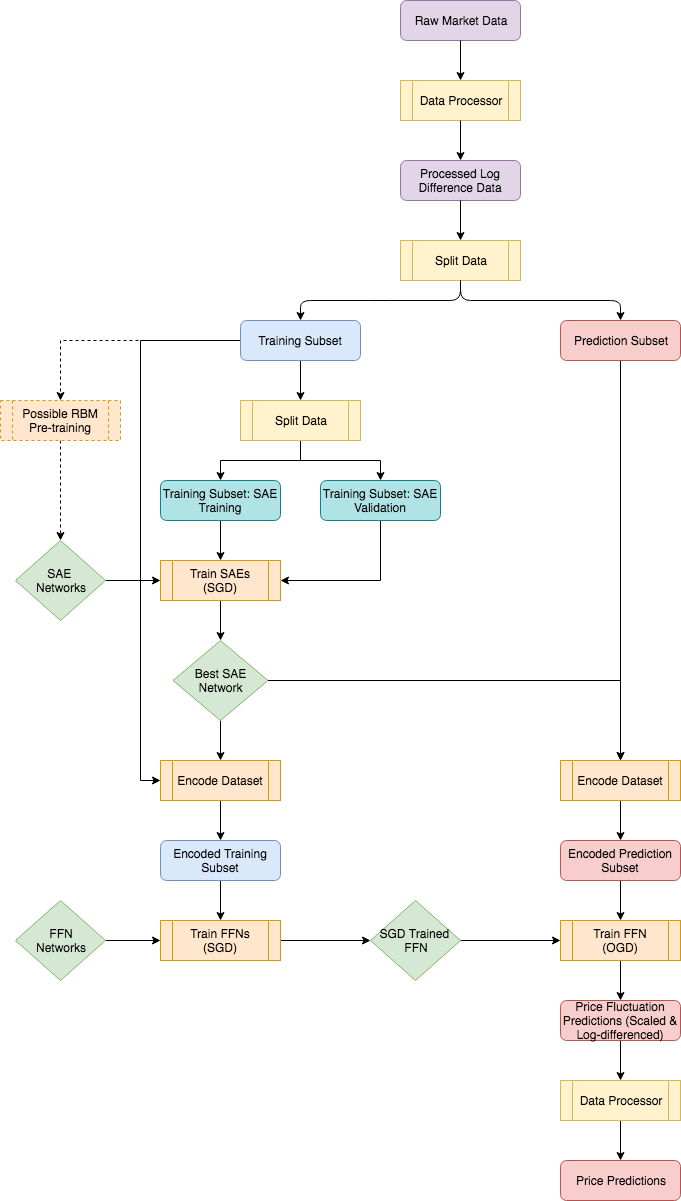

The diagram above was exported from draw.io. Its source (the exported page's mxGraphModel, read from the mxfile embedded in the PNG):
<mxGraphModel dx="1186" dy="648" grid="1" gridSize="10" guides="1" tooltips="1" connect="1" arrows="1" fold="1" page="1" pageScale="1" pageWidth="850" pageHeight="1100" math="0" shadow="0">
  <root>
    <mxCell id="0" />
    <mxCell id="1" parent="0" />
    <mxCell id="Qn935991r_d9r_yExMQz-1" value="Data Processor" style="shape=process;whiteSpace=wrap;html=1;backgroundOutline=1;fillColor=#fff2cc;strokeColor=#d6b656;" vertex="1" parent="1">
      <mxGeometry x="560" y="240" width="120" height="40" as="geometry" />
    </mxCell>
    <mxCell id="Qn935991r_d9r_yExMQz-2" value="&lt;span style=&quot;white-space: normal&quot;&gt;Raw Market Data&lt;/span&gt;" style="rounded=1;whiteSpace=wrap;html=1;fillColor=#e1d5e7;strokeColor=#9673a6;" vertex="1" parent="1">
      <mxGeometry x="560" y="160" width="120" height="40" as="geometry" />
    </mxCell>
    <mxCell id="Qn935991r_d9r_yExMQz-3" value="Processed Log Difference Data" style="rounded=1;whiteSpace=wrap;html=1;fillColor=#e1d5e7;strokeColor=#9673a6;" vertex="1" parent="1">
      <mxGeometry x="560" y="320" width="120" height="40" as="geometry" />
    </mxCell>
    <mxCell id="Qn935991r_d9r_yExMQz-4" value="Split Data" style="shape=process;whiteSpace=wrap;html=1;backgroundOutline=1;fillColor=#fff2cc;strokeColor=#d6b656;" vertex="1" parent="1">
      <mxGeometry x="560" y="400" width="120" height="40" as="geometry" />
    </mxCell>
    <mxCell id="Qn935991r_d9r_yExMQz-5" style="edgeStyle=orthogonalEdgeStyle;rounded=0;orthogonalLoop=1;jettySize=auto;html=1;exitX=0.5;exitY=1;exitDx=0;exitDy=0;" edge="1" parent="1" source="Qn935991r_d9r_yExMQz-8" target="Qn935991r_d9r_yExMQz-24">
      <mxGeometry relative="1" as="geometry" />
    </mxCell>
    <mxCell id="Qn935991r_d9r_yExMQz-6" style="edgeStyle=orthogonalEdgeStyle;rounded=0;orthogonalLoop=1;jettySize=auto;html=1;entryX=0;entryY=0.5;entryDx=0;entryDy=0;jumpStyle=arc;jumpSize=19;exitX=0;exitY=0.5;exitDx=0;exitDy=0;" edge="1" parent="1" source="Qn935991r_d9r_yExMQz-8" target="Qn935991r_d9r_yExMQz-30">
      <mxGeometry relative="1" as="geometry">
        <mxPoint x="260" y="910" as="sourcePoint" />
      </mxGeometry>
    </mxCell>
    <mxCell id="Qn935991r_d9r_yExMQz-7" style="edgeStyle=orthogonalEdgeStyle;rounded=0;jumpStyle=arc;jumpSize=19;orthogonalLoop=1;jettySize=auto;html=1;exitX=0;exitY=0.5;exitDx=0;exitDy=0;dashed=1;" edge="1" parent="1" source="Qn935991r_d9r_yExMQz-8" target="Qn935991r_d9r_yExMQz-45">
      <mxGeometry relative="1" as="geometry" />
    </mxCell>
    <mxCell id="Qn935991r_d9r_yExMQz-8" value="Training Subset" style="rounded=1;whiteSpace=wrap;html=1;fillColor=#dae8fc;strokeColor=#6c8ebf;" vertex="1" parent="1">
      <mxGeometry x="400" y="480" width="120" height="40" as="geometry" />
    </mxCell>
    <mxCell id="Qn935991r_d9r_yExMQz-9" style="edgeStyle=orthogonalEdgeStyle;rounded=0;jumpStyle=arc;jumpSize=19;orthogonalLoop=1;jettySize=auto;html=1;exitX=0.5;exitY=1;exitDx=0;exitDy=0;" edge="1" parent="1" source="Qn935991r_d9r_yExMQz-10" target="Qn935991r_d9r_yExMQz-49">
      <mxGeometry relative="1" as="geometry">
        <mxPoint x="780" y="740" as="targetPoint" />
      </mxGeometry>
    </mxCell>
    <mxCell id="Qn935991r_d9r_yExMQz-10" value="Prediction Subset" style="rounded=1;whiteSpace=wrap;html=1;fillColor=#f8cecc;strokeColor=#b85450;" vertex="1" parent="1">
      <mxGeometry x="720" y="480" width="120" height="40" as="geometry" />
    </mxCell>
    <mxCell id="Qn935991r_d9r_yExMQz-11" value="" style="endArrow=classic;html=1;exitX=0.5;exitY=1;exitDx=0;exitDy=0;entryX=0.5;entryY=0;entryDx=0;entryDy=0;" edge="1" parent="1" target="Qn935991r_d9r_yExMQz-1">
      <mxGeometry width="50" height="50" relative="1" as="geometry">
        <mxPoint x="620" y="200" as="sourcePoint" />
        <mxPoint x="450" y="540" as="targetPoint" />
      </mxGeometry>
    </mxCell>
    <mxCell id="Qn935991r_d9r_yExMQz-12" value="" style="endArrow=classic;html=1;exitX=0.5;exitY=1;exitDx=0;exitDy=0;entryX=0.5;entryY=0;entryDx=0;entryDy=0;" edge="1" parent="1" source="Qn935991r_d9r_yExMQz-1" target="Qn935991r_d9r_yExMQz-3">
      <mxGeometry width="50" height="50" relative="1" as="geometry">
        <mxPoint x="400" y="590" as="sourcePoint" />
        <mxPoint x="450" y="540" as="targetPoint" />
      </mxGeometry>
    </mxCell>
    <mxCell id="Qn935991r_d9r_yExMQz-13" value="" style="endArrow=classic;html=1;exitX=0.5;exitY=1;exitDx=0;exitDy=0;" edge="1" parent="1" source="Qn935991r_d9r_yExMQz-3" target="Qn935991r_d9r_yExMQz-4">
      <mxGeometry width="50" height="50" relative="1" as="geometry">
        <mxPoint x="400" y="590" as="sourcePoint" />
        <mxPoint x="450" y="540" as="targetPoint" />
      </mxGeometry>
    </mxCell>
    <mxCell id="Qn935991r_d9r_yExMQz-14" value="" style="endArrow=classic;html=1;exitX=0.5;exitY=1;exitDx=0;exitDy=0;entryX=0.5;entryY=0;entryDx=0;entryDy=0;" edge="1" parent="1" source="Qn935991r_d9r_yExMQz-4" target="Qn935991r_d9r_yExMQz-8">
      <mxGeometry width="50" height="50" relative="1" as="geometry">
        <mxPoint x="400" y="590" as="sourcePoint" />
        <mxPoint x="450" y="540" as="targetPoint" />
        <Array as="points">
          <mxPoint x="620" y="460" />
          <mxPoint x="540" y="460" />
          <mxPoint x="460" y="460" />
        </Array>
      </mxGeometry>
    </mxCell>
    <mxCell id="Qn935991r_d9r_yExMQz-15" value="" style="endArrow=classic;html=1;exitX=0.5;exitY=1;exitDx=0;exitDy=0;entryX=0.5;entryY=0;entryDx=0;entryDy=0;" edge="1" parent="1" source="Qn935991r_d9r_yExMQz-4" target="Qn935991r_d9r_yExMQz-10">
      <mxGeometry width="50" height="50" relative="1" as="geometry">
        <mxPoint x="400" y="590" as="sourcePoint" />
        <mxPoint x="450" y="540" as="targetPoint" />
        <Array as="points">
          <mxPoint x="620" y="460" />
          <mxPoint x="780" y="460" />
        </Array>
      </mxGeometry>
    </mxCell>
    <mxCell id="Qn935991r_d9r_yExMQz-16" style="edgeStyle=orthogonalEdgeStyle;rounded=0;orthogonalLoop=1;jettySize=auto;html=1;exitX=1;exitY=0.5;exitDx=0;exitDy=0;entryX=0;entryY=0.5;entryDx=0;entryDy=0;" edge="1" parent="1" source="Qn935991r_d9r_yExMQz-17" target="Qn935991r_d9r_yExMQz-19">
      <mxGeometry relative="1" as="geometry">
        <mxPoint x="280" y="740" as="targetPoint" />
      </mxGeometry>
    </mxCell>
    <mxCell id="Qn935991r_d9r_yExMQz-17" value="SAE &lt;br&gt;Networks" style="rhombus;whiteSpace=wrap;html=1;fillColor=#d5e8d4;strokeColor=#82b366;" vertex="1" parent="1">
      <mxGeometry x="175" y="700" width="90" height="80" as="geometry" />
    </mxCell>
    <mxCell id="Qn935991r_d9r_yExMQz-18" style="edgeStyle=orthogonalEdgeStyle;rounded=0;orthogonalLoop=1;jettySize=auto;html=1;exitX=0.5;exitY=1;exitDx=0;exitDy=0;" edge="1" parent="1" source="Qn935991r_d9r_yExMQz-19" target="Qn935991r_d9r_yExMQz-28">
      <mxGeometry relative="1" as="geometry" />
    </mxCell>
    <mxCell id="Qn935991r_d9r_yExMQz-19" value="Train SAEs (SGD)" style="shape=process;whiteSpace=wrap;html=1;backgroundOutline=1;fillColor=#ffe6cc;strokeColor=#d79b00;" vertex="1" parent="1">
      <mxGeometry x="320" y="720" width="120" height="40" as="geometry" />
    </mxCell>
    <mxCell id="Qn935991r_d9r_yExMQz-20" style="edgeStyle=orthogonalEdgeStyle;rounded=0;orthogonalLoop=1;jettySize=auto;html=1;exitX=0.5;exitY=1;exitDx=0;exitDy=0;entryX=0.5;entryY=0;entryDx=0;entryDy=0;" edge="1" parent="1" source="Qn935991r_d9r_yExMQz-21" target="Qn935991r_d9r_yExMQz-19">
      <mxGeometry relative="1" as="geometry" />
    </mxCell>
    <mxCell id="Qn935991r_d9r_yExMQz-21" value="Training Subset: SAE Training" style="rounded=1;whiteSpace=wrap;html=1;fillColor=#b0e3e6;strokeColor=#0e8088;" vertex="1" parent="1">
      <mxGeometry x="320" y="640" width="120" height="40" as="geometry" />
    </mxCell>
    <mxCell id="Qn935991r_d9r_yExMQz-22" style="edgeStyle=orthogonalEdgeStyle;rounded=0;orthogonalLoop=1;jettySize=auto;html=1;exitX=0.5;exitY=1;exitDx=0;exitDy=0;" edge="1" parent="1" source="Qn935991r_d9r_yExMQz-24" target="Qn935991r_d9r_yExMQz-26">
      <mxGeometry relative="1" as="geometry" />
    </mxCell>
    <mxCell id="Qn935991r_d9r_yExMQz-23" style="edgeStyle=orthogonalEdgeStyle;rounded=0;orthogonalLoop=1;jettySize=auto;html=1;exitX=0.5;exitY=1;exitDx=0;exitDy=0;" edge="1" parent="1" source="Qn935991r_d9r_yExMQz-24" target="Qn935991r_d9r_yExMQz-21">
      <mxGeometry relative="1" as="geometry" />
    </mxCell>
    <mxCell id="Qn935991r_d9r_yExMQz-24" value="Split Data" style="shape=process;whiteSpace=wrap;html=1;backgroundOutline=1;fillColor=#fff2cc;strokeColor=#d6b656;" vertex="1" parent="1">
      <mxGeometry x="400" y="560" width="120" height="40" as="geometry" />
    </mxCell>
    <mxCell id="Qn935991r_d9r_yExMQz-25" style="edgeStyle=orthogonalEdgeStyle;rounded=0;orthogonalLoop=1;jettySize=auto;html=1;exitX=0.5;exitY=1;exitDx=0;exitDy=0;entryX=1;entryY=0.5;entryDx=0;entryDy=0;" edge="1" parent="1" source="Qn935991r_d9r_yExMQz-26" target="Qn935991r_d9r_yExMQz-19">
      <mxGeometry relative="1" as="geometry" />
    </mxCell>
    <mxCell id="Qn935991r_d9r_yExMQz-26" value="Training Subset: SAE Validation" style="rounded=1;whiteSpace=wrap;html=1;fillColor=#b0e3e6;strokeColor=#0e8088;" vertex="1" parent="1">
      <mxGeometry x="480" y="640" width="120" height="40" as="geometry" />
    </mxCell>
    <mxCell id="Qn935991r_d9r_yExMQz-27" style="edgeStyle=orthogonalEdgeStyle;rounded=0;orthogonalLoop=1;jettySize=auto;html=1;exitX=0.5;exitY=1;exitDx=0;exitDy=0;entryX=0.5;entryY=0;entryDx=0;entryDy=0;" edge="1" parent="1" source="Qn935991r_d9r_yExMQz-28" target="Qn935991r_d9r_yExMQz-30">
      <mxGeometry relative="1" as="geometry" />
    </mxCell>
    <mxCell id="Qn935991r_d9r_yExMQz-57" value="" style="edgeStyle=orthogonalEdgeStyle;rounded=0;orthogonalLoop=1;jettySize=auto;html=1;entryX=0.5;entryY=0;entryDx=0;entryDy=0;" edge="1" parent="1" source="Qn935991r_d9r_yExMQz-28" target="Qn935991r_d9r_yExMQz-49">
      <mxGeometry relative="1" as="geometry">
        <mxPoint x="625" y="840" as="targetPoint" />
      </mxGeometry>
    </mxCell>
    <mxCell id="Qn935991r_d9r_yExMQz-28" value="Best SAE Network" style="rhombus;whiteSpace=wrap;html=1;fillColor=#d5e8d4;strokeColor=#82b366;" vertex="1" parent="1">
      <mxGeometry x="332.5" y="800" width="95" height="80" as="geometry" />
    </mxCell>
    <mxCell id="Qn935991r_d9r_yExMQz-29" style="edgeStyle=orthogonalEdgeStyle;rounded=0;jumpStyle=arc;jumpSize=19;orthogonalLoop=1;jettySize=auto;html=1;exitX=0.5;exitY=1;exitDx=0;exitDy=0;" edge="1" parent="1" source="Qn935991r_d9r_yExMQz-30">
      <mxGeometry relative="1" as="geometry">
        <mxPoint x="380" y="1000" as="targetPoint" />
      </mxGeometry>
    </mxCell>
    <mxCell id="Qn935991r_d9r_yExMQz-30" value="Encode Dataset" style="shape=process;whiteSpace=wrap;html=1;backgroundOutline=1;fillColor=#ffe6cc;strokeColor=#d79b00;" vertex="1" parent="1">
      <mxGeometry x="320" y="920" width="120" height="40" as="geometry" />
    </mxCell>
    <mxCell id="Qn935991r_d9r_yExMQz-31" style="edgeStyle=orthogonalEdgeStyle;rounded=0;jumpStyle=arc;jumpSize=19;orthogonalLoop=1;jettySize=auto;html=1;exitX=1;exitY=0.5;exitDx=0;exitDy=0;entryX=0;entryY=0.5;entryDx=0;entryDy=0;" edge="1" parent="1" source="Qn935991r_d9r_yExMQz-32" target="Qn935991r_d9r_yExMQz-34">
      <mxGeometry relative="1" as="geometry" />
    </mxCell>
    <mxCell id="Qn935991r_d9r_yExMQz-32" value="FFN&lt;br&gt;Networks" style="rhombus;whiteSpace=wrap;html=1;fillColor=#d5e8d4;strokeColor=#82b366;" vertex="1" parent="1">
      <mxGeometry x="175" y="1060" width="90" height="80" as="geometry" />
    </mxCell>
    <mxCell id="Qn935991r_d9r_yExMQz-33" style="edgeStyle=orthogonalEdgeStyle;rounded=0;jumpStyle=arc;jumpSize=19;orthogonalLoop=1;jettySize=auto;html=1;exitX=1;exitY=0.5;exitDx=0;exitDy=0;entryX=0;entryY=0.5;entryDx=0;entryDy=0;" edge="1" parent="1" source="Qn935991r_d9r_yExMQz-34" target="Qn935991r_d9r_yExMQz-36">
      <mxGeometry relative="1" as="geometry" />
    </mxCell>
    <mxCell id="Qn935991r_d9r_yExMQz-34" value="Train FFNs (SGD)" style="shape=process;whiteSpace=wrap;html=1;backgroundOutline=1;fillColor=#ffe6cc;strokeColor=#d79b00;" vertex="1" parent="1">
      <mxGeometry x="320" y="1080" width="120" height="40" as="geometry" />
    </mxCell>
    <mxCell id="Qn935991r_d9r_yExMQz-35" style="edgeStyle=orthogonalEdgeStyle;rounded=0;jumpStyle=arc;jumpSize=19;orthogonalLoop=1;jettySize=auto;html=1;exitX=1;exitY=0.5;exitDx=0;exitDy=0;entryX=0;entryY=0.5;entryDx=0;entryDy=0;" edge="1" parent="1" source="Qn935991r_d9r_yExMQz-36" target="Qn935991r_d9r_yExMQz-38">
      <mxGeometry relative="1" as="geometry" />
    </mxCell>
    <mxCell id="Qn935991r_d9r_yExMQz-36" value="SGD Trained &lt;br&gt;FFN" style="rhombus;whiteSpace=wrap;html=1;fillColor=#d5e8d4;strokeColor=#82b366;" vertex="1" parent="1">
      <mxGeometry x="530" y="1060" width="90" height="80" as="geometry" />
    </mxCell>
    <mxCell id="Qn935991r_d9r_yExMQz-37" style="edgeStyle=orthogonalEdgeStyle;rounded=0;jumpStyle=arc;jumpSize=19;orthogonalLoop=1;jettySize=auto;html=1;exitX=0.5;exitY=1;exitDx=0;exitDy=0;entryX=0.5;entryY=0;entryDx=0;entryDy=0;" edge="1" parent="1" source="Qn935991r_d9r_yExMQz-38" target="Qn935991r_d9r_yExMQz-40">
      <mxGeometry relative="1" as="geometry" />
    </mxCell>
    <mxCell id="Qn935991r_d9r_yExMQz-38" value="Train FFN (OGD)" style="shape=process;whiteSpace=wrap;html=1;backgroundOutline=1;fillColor=#ffe6cc;strokeColor=#d79b00;" vertex="1" parent="1">
      <mxGeometry x="720" y="1080" width="120" height="40" as="geometry" />
    </mxCell>
    <mxCell id="Qn935991r_d9r_yExMQz-39" style="edgeStyle=orthogonalEdgeStyle;rounded=0;jumpStyle=arc;jumpSize=19;orthogonalLoop=1;jettySize=auto;html=1;exitX=0.5;exitY=1;exitDx=0;exitDy=0;entryX=0.5;entryY=0;entryDx=0;entryDy=0;" edge="1" parent="1" source="Qn935991r_d9r_yExMQz-40" target="Qn935991r_d9r_yExMQz-42">
      <mxGeometry relative="1" as="geometry" />
    </mxCell>
    <mxCell id="Qn935991r_d9r_yExMQz-40" value="Price Fluctuation Predictions (Scaled &amp;amp; Log-differenced)" style="rounded=1;whiteSpace=wrap;html=1;fillColor=#f8cecc;strokeColor=#b85450;" vertex="1" parent="1">
      <mxGeometry x="720" y="1160" width="120" height="40" as="geometry" />
    </mxCell>
    <mxCell id="Qn935991r_d9r_yExMQz-41" style="edgeStyle=orthogonalEdgeStyle;rounded=0;jumpStyle=arc;jumpSize=19;orthogonalLoop=1;jettySize=auto;html=1;exitX=0.5;exitY=1;exitDx=0;exitDy=0;" edge="1" parent="1" source="Qn935991r_d9r_yExMQz-42" target="Qn935991r_d9r_yExMQz-43">
      <mxGeometry relative="1" as="geometry" />
    </mxCell>
    <mxCell id="Qn935991r_d9r_yExMQz-42" value="Data Processor" style="shape=process;whiteSpace=wrap;html=1;backgroundOutline=1;fillColor=#fff2cc;strokeColor=#d6b656;" vertex="1" parent="1">
      <mxGeometry x="720" y="1240" width="120" height="40" as="geometry" />
    </mxCell>
    <mxCell id="Qn935991r_d9r_yExMQz-43" value="Price Predictions" style="rounded=1;whiteSpace=wrap;html=1;fillColor=#f8cecc;strokeColor=#b85450;" vertex="1" parent="1">
      <mxGeometry x="720" y="1320" width="120" height="40" as="geometry" />
    </mxCell>
    <mxCell id="Qn935991r_d9r_yExMQz-44" style="edgeStyle=orthogonalEdgeStyle;rounded=0;jumpStyle=arc;jumpSize=19;orthogonalLoop=1;jettySize=auto;html=1;exitX=0.5;exitY=1;exitDx=0;exitDy=0;entryX=0.5;entryY=0;entryDx=0;entryDy=0;dashed=1;" edge="1" parent="1" source="Qn935991r_d9r_yExMQz-45" target="Qn935991r_d9r_yExMQz-17">
      <mxGeometry relative="1" as="geometry" />
    </mxCell>
    <mxCell id="Qn935991r_d9r_yExMQz-45" value="Possible RBM Pre-training" style="shape=process;whiteSpace=wrap;html=1;backgroundOutline=1;fillColor=#ffe6cc;strokeColor=#d79b00;dashed=1;" vertex="1" parent="1">
      <mxGeometry x="160" y="560" width="120" height="40" as="geometry" />
    </mxCell>
    <mxCell id="Qn935991r_d9r_yExMQz-46" style="edgeStyle=orthogonalEdgeStyle;rounded=0;jumpStyle=arc;jumpSize=19;orthogonalLoop=1;jettySize=auto;html=1;exitX=0.5;exitY=1;exitDx=0;exitDy=0;entryX=0.5;entryY=0;entryDx=0;entryDy=0;" edge="1" parent="1" source="Qn935991r_d9r_yExMQz-47" target="Qn935991r_d9r_yExMQz-34">
      <mxGeometry relative="1" as="geometry" />
    </mxCell>
    <mxCell id="Qn935991r_d9r_yExMQz-47" value="Encoded Training Subset" style="rounded=1;whiteSpace=wrap;html=1;fillColor=#dae8fc;strokeColor=#6c8ebf;" vertex="1" parent="1">
      <mxGeometry x="320" y="1000" width="120" height="40" as="geometry" />
    </mxCell>
    <mxCell id="Qn935991r_d9r_yExMQz-55" style="edgeStyle=orthogonalEdgeStyle;rounded=0;orthogonalLoop=1;jettySize=auto;html=1;exitX=0.5;exitY=1;exitDx=0;exitDy=0;" edge="1" parent="1" source="Qn935991r_d9r_yExMQz-48" target="Qn935991r_d9r_yExMQz-38">
      <mxGeometry relative="1" as="geometry" />
    </mxCell>
    <mxCell id="Qn935991r_d9r_yExMQz-48" value="Encoded Prediction Subset" style="rounded=1;whiteSpace=wrap;html=1;fillColor=#f8cecc;strokeColor=#b85450;" vertex="1" parent="1">
      <mxGeometry x="720" y="1000" width="120" height="40" as="geometry" />
    </mxCell>
    <mxCell id="Qn935991r_d9r_yExMQz-54" style="edgeStyle=orthogonalEdgeStyle;rounded=0;orthogonalLoop=1;jettySize=auto;html=1;exitX=0.5;exitY=1;exitDx=0;exitDy=0;entryX=0.5;entryY=0;entryDx=0;entryDy=0;" edge="1" parent="1" source="Qn935991r_d9r_yExMQz-49" target="Qn935991r_d9r_yExMQz-48">
      <mxGeometry relative="1" as="geometry" />
    </mxCell>
    <mxCell id="Qn935991r_d9r_yExMQz-49" value="Encode Dataset" style="shape=process;whiteSpace=wrap;html=1;backgroundOutline=1;fillColor=#ffe6cc;strokeColor=#d79b00;" vertex="1" parent="1">
      <mxGeometry x="720" y="920" width="120" height="40" as="geometry" />
    </mxCell>
  </root>
</mxGraphModel>